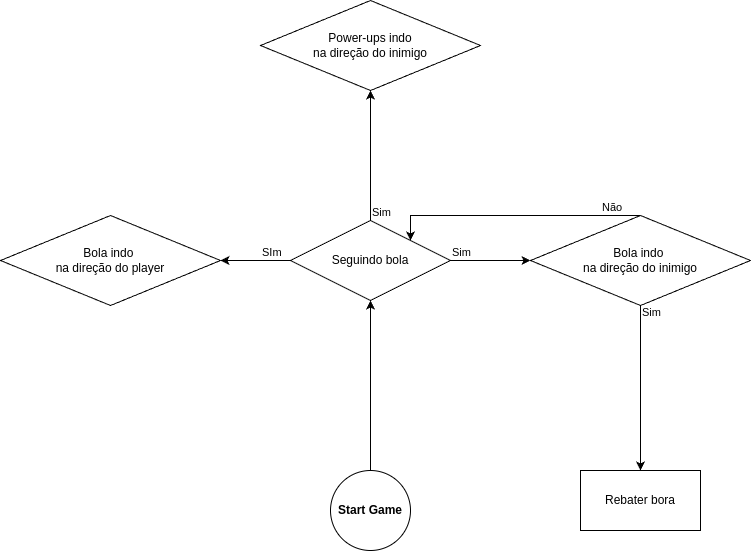

The diagram above was exported from draw.io. Its source (the exported page's mxGraphModel, read from the mxfile embedded in the PNG):
<mxGraphModel dx="1432" dy="821" grid="1" gridSize="10" guides="1" tooltips="1" connect="1" arrows="1" fold="1" page="1" pageScale="1" pageWidth="827" pageHeight="1169" math="0" shadow="0">
  <root>
    <mxCell id="WIyWlLk6GJQsqaUBKTNV-0" />
    <mxCell id="WIyWlLk6GJQsqaUBKTNV-1" parent="WIyWlLk6GJQsqaUBKTNV-0" />
    <mxCell id="doDyzngoOEeBpszMRbzp-0" value="&lt;b&gt;Start Game&lt;/b&gt;" style="ellipse;whiteSpace=wrap;html=1;aspect=fixed;" vertex="1" parent="WIyWlLk6GJQsqaUBKTNV-1">
      <mxGeometry x="370" y="520" width="80" height="80" as="geometry" />
    </mxCell>
    <mxCell id="doDyzngoOEeBpszMRbzp-3" value="Seguindo bola" style="rhombus;whiteSpace=wrap;html=1;" vertex="1" parent="WIyWlLk6GJQsqaUBKTNV-1">
      <mxGeometry x="330" y="270" width="160" height="80" as="geometry" />
    </mxCell>
    <mxCell id="doDyzngoOEeBpszMRbzp-6" value="Bola indo&amp;nbsp;&lt;div&gt;na direção do player&lt;/div&gt;" style="rhombus;whiteSpace=wrap;html=1;" vertex="1" parent="WIyWlLk6GJQsqaUBKTNV-1">
      <mxGeometry x="40" y="265" width="220" height="90" as="geometry" />
    </mxCell>
    <mxCell id="doDyzngoOEeBpszMRbzp-7" value="Bola indo&amp;nbsp;&lt;div&gt;na direção do inimigo&lt;/div&gt;" style="rhombus;whiteSpace=wrap;html=1;" vertex="1" parent="WIyWlLk6GJQsqaUBKTNV-1">
      <mxGeometry x="570" y="265" width="220" height="90" as="geometry" />
    </mxCell>
    <mxCell id="doDyzngoOEeBpszMRbzp-11" value="" style="endArrow=classic;html=1;rounded=0;entryX=0;entryY=0.5;entryDx=0;entryDy=0;exitX=1;exitY=0.5;exitDx=0;exitDy=0;" edge="1" parent="WIyWlLk6GJQsqaUBKTNV-1" source="doDyzngoOEeBpszMRbzp-3" target="doDyzngoOEeBpszMRbzp-7">
      <mxGeometry relative="1" as="geometry">
        <mxPoint x="330" y="420" as="sourcePoint" />
        <mxPoint x="490" y="420" as="targetPoint" />
        <Array as="points" />
      </mxGeometry>
    </mxCell>
    <mxCell id="doDyzngoOEeBpszMRbzp-13" value="Sim" style="edgeLabel;resizable=0;html=1;;align=left;verticalAlign=bottom;" connectable="0" vertex="1" parent="doDyzngoOEeBpszMRbzp-11">
      <mxGeometry x="-1" relative="1" as="geometry" />
    </mxCell>
    <mxCell id="doDyzngoOEeBpszMRbzp-22" value="" style="endArrow=classic;html=1;rounded=0;exitX=0.5;exitY=0;exitDx=0;exitDy=0;entryX=0.5;entryY=1;entryDx=0;entryDy=0;" edge="1" parent="WIyWlLk6GJQsqaUBKTNV-1" source="doDyzngoOEeBpszMRbzp-0" target="doDyzngoOEeBpszMRbzp-3">
      <mxGeometry relative="1" as="geometry">
        <mxPoint x="330" y="300" as="sourcePoint" />
        <mxPoint x="490" y="300" as="targetPoint" />
      </mxGeometry>
    </mxCell>
    <mxCell id="doDyzngoOEeBpszMRbzp-26" value="" style="endArrow=classic;html=1;rounded=0;exitX=0;exitY=0.5;exitDx=0;exitDy=0;entryX=1;entryY=0.5;entryDx=0;entryDy=0;" edge="1" parent="WIyWlLk6GJQsqaUBKTNV-1" source="doDyzngoOEeBpszMRbzp-3" target="doDyzngoOEeBpszMRbzp-6">
      <mxGeometry relative="1" as="geometry">
        <mxPoint x="330" y="300" as="sourcePoint" />
        <mxPoint x="490" y="300" as="targetPoint" />
      </mxGeometry>
    </mxCell>
    <mxCell id="doDyzngoOEeBpszMRbzp-28" value="SIm" style="edgeLabel;resizable=0;html=1;;align=left;verticalAlign=bottom;" connectable="0" vertex="1" parent="doDyzngoOEeBpszMRbzp-26">
      <mxGeometry x="-1" relative="1" as="geometry">
        <mxPoint x="-30" as="offset" />
      </mxGeometry>
    </mxCell>
    <mxCell id="doDyzngoOEeBpszMRbzp-29" value="Power-ups indo&lt;div&gt;na direção do inimigo&lt;/div&gt;" style="rhombus;whiteSpace=wrap;html=1;" vertex="1" parent="WIyWlLk6GJQsqaUBKTNV-1">
      <mxGeometry x="300" y="50" width="220" height="90" as="geometry" />
    </mxCell>
    <mxCell id="doDyzngoOEeBpszMRbzp-40" value="" style="endArrow=classic;html=1;rounded=0;exitX=0.5;exitY=0;exitDx=0;exitDy=0;entryX=0.5;entryY=1;entryDx=0;entryDy=0;" edge="1" parent="WIyWlLk6GJQsqaUBKTNV-1" source="doDyzngoOEeBpszMRbzp-3" target="doDyzngoOEeBpszMRbzp-29">
      <mxGeometry relative="1" as="geometry">
        <mxPoint x="330" y="300" as="sourcePoint" />
        <mxPoint x="490" y="300" as="targetPoint" />
      </mxGeometry>
    </mxCell>
    <mxCell id="doDyzngoOEeBpszMRbzp-42" value="Sim" style="edgeLabel;resizable=0;html=1;;align=left;verticalAlign=bottom;" connectable="0" vertex="1" parent="doDyzngoOEeBpszMRbzp-40">
      <mxGeometry x="-1" relative="1" as="geometry" />
    </mxCell>
    <mxCell id="doDyzngoOEeBpszMRbzp-49" value="Rebater bora" style="rounded=0;whiteSpace=wrap;html=1;" vertex="1" parent="WIyWlLk6GJQsqaUBKTNV-1">
      <mxGeometry x="620" y="520" width="120" height="60" as="geometry" />
    </mxCell>
    <mxCell id="doDyzngoOEeBpszMRbzp-51" value="" style="endArrow=classic;html=1;rounded=0;exitX=0.5;exitY=1;exitDx=0;exitDy=0;entryX=0.5;entryY=0;entryDx=0;entryDy=0;" edge="1" parent="WIyWlLk6GJQsqaUBKTNV-1" source="doDyzngoOEeBpszMRbzp-7" target="doDyzngoOEeBpszMRbzp-49">
      <mxGeometry relative="1" as="geometry">
        <mxPoint x="330" y="300" as="sourcePoint" />
        <mxPoint x="490" y="300" as="targetPoint" />
      </mxGeometry>
    </mxCell>
    <mxCell id="doDyzngoOEeBpszMRbzp-53" value="Sim" style="edgeLabel;resizable=0;html=1;;align=left;verticalAlign=bottom;" connectable="0" vertex="1" parent="doDyzngoOEeBpszMRbzp-51">
      <mxGeometry x="-1" relative="1" as="geometry">
        <mxPoint y="15" as="offset" />
      </mxGeometry>
    </mxCell>
    <mxCell id="doDyzngoOEeBpszMRbzp-54" value="" style="endArrow=classic;html=1;rounded=0;exitX=0.5;exitY=0;exitDx=0;exitDy=0;entryX=1;entryY=0;entryDx=0;entryDy=0;" edge="1" parent="WIyWlLk6GJQsqaUBKTNV-1" source="doDyzngoOEeBpszMRbzp-7" target="doDyzngoOEeBpszMRbzp-3">
      <mxGeometry relative="1" as="geometry">
        <mxPoint x="330" y="300" as="sourcePoint" />
        <mxPoint x="490" y="300" as="targetPoint" />
        <Array as="points">
          <mxPoint x="550" y="265" />
          <mxPoint x="450" y="265" />
        </Array>
      </mxGeometry>
    </mxCell>
    <mxCell id="doDyzngoOEeBpszMRbzp-56" value="Não" style="edgeLabel;resizable=0;html=1;;align=left;verticalAlign=bottom;" connectable="0" vertex="1" parent="doDyzngoOEeBpszMRbzp-54">
      <mxGeometry x="-1" relative="1" as="geometry">
        <mxPoint x="-40" as="offset" />
      </mxGeometry>
    </mxCell>
  </root>
</mxGraphModel>